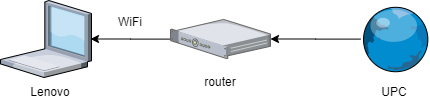

The diagram above was exported from draw.io. Its source (the exported page's mxGraphModel, read from the mxfile embedded in the PNG):
<mxGraphModel dx="1422" dy="762" grid="1" gridSize="10" guides="1" tooltips="1" connect="1" arrows="1" fold="1" page="1" pageScale="1" pageWidth="1100" pageHeight="850" background="#ffffff" math="0" shadow="0">
  <root>
    <mxCell id="0" />
    <mxCell id="1" parent="0" />
    <mxCell id="axmzG_bdSq1vrmgrL7QR-4" value="" style="edgeStyle=orthogonalEdgeStyle;rounded=0;orthogonalLoop=1;jettySize=auto;html=1;" edge="1" parent="1" source="axmzG_bdSq1vrmgrL7QR-1">
      <mxGeometry relative="1" as="geometry">
        <mxPoint x="600" y="127.5" as="targetPoint" />
      </mxGeometry>
    </mxCell>
    <mxCell id="axmzG_bdSq1vrmgrL7QR-1" value="" style="verticalLabelPosition=bottom;aspect=fixed;html=1;verticalAlign=top;strokeColor=none;align=center;outlineConnect=0;shape=mxgraph.citrix.globe;" vertex="1" parent="1">
      <mxGeometry x="690" y="94.77" width="68.5" height="65.45" as="geometry" />
    </mxCell>
    <mxCell id="axmzG_bdSq1vrmgrL7QR-9" value="" style="edgeStyle=orthogonalEdgeStyle;rounded=0;orthogonalLoop=1;jettySize=auto;html=1;" edge="1" parent="1" source="axmzG_bdSq1vrmgrL7QR-5">
      <mxGeometry relative="1" as="geometry">
        <mxPoint x="420" y="127.5" as="targetPoint" />
      </mxGeometry>
    </mxCell>
    <mxCell id="axmzG_bdSq1vrmgrL7QR-5" value="" style="verticalLabelPosition=bottom;aspect=fixed;html=1;verticalAlign=top;strokeColor=none;align=center;outlineConnect=0;shape=mxgraph.citrix.1u_2u_server;" vertex="1" parent="1">
      <mxGeometry x="500" y="107.95" width="100" height="39.1" as="geometry" />
    </mxCell>
    <mxCell id="axmzG_bdSq1vrmgrL7QR-6" value="UPC" style="text;html=1;strokeColor=none;fillColor=none;align=center;verticalAlign=middle;whiteSpace=wrap;rounded=0;" vertex="1" parent="1">
      <mxGeometry x="704.25" y="170" width="40" height="20" as="geometry" />
    </mxCell>
    <mxCell id="axmzG_bdSq1vrmgrL7QR-7" value="router" style="text;html=1;strokeColor=none;fillColor=none;align=center;verticalAlign=middle;whiteSpace=wrap;rounded=0;" vertex="1" parent="1">
      <mxGeometry x="530" y="160.22" width="40" height="20" as="geometry" />
    </mxCell>
    <mxCell id="axmzG_bdSq1vrmgrL7QR-10" value="" style="verticalLabelPosition=bottom;aspect=fixed;html=1;verticalAlign=top;strokeColor=none;align=center;outlineConnect=0;shape=mxgraph.citrix.laptop_1;" vertex="1" parent="1">
      <mxGeometry x="330" y="89" width="91" height="77" as="geometry" />
    </mxCell>
    <mxCell id="axmzG_bdSq1vrmgrL7QR-11" value="WiFi" style="text;html=1;strokeColor=none;fillColor=none;align=center;verticalAlign=middle;whiteSpace=wrap;rounded=0;" vertex="1" parent="1">
      <mxGeometry x="440" y="100" width="40" height="20" as="geometry" />
    </mxCell>
    <mxCell id="axmzG_bdSq1vrmgrL7QR-12" value="Lenovo" style="text;html=1;strokeColor=none;fillColor=none;align=center;verticalAlign=middle;whiteSpace=wrap;rounded=0;" vertex="1" parent="1">
      <mxGeometry x="360" y="170" width="40" height="20" as="geometry" />
    </mxCell>
  </root>
</mxGraphModel>